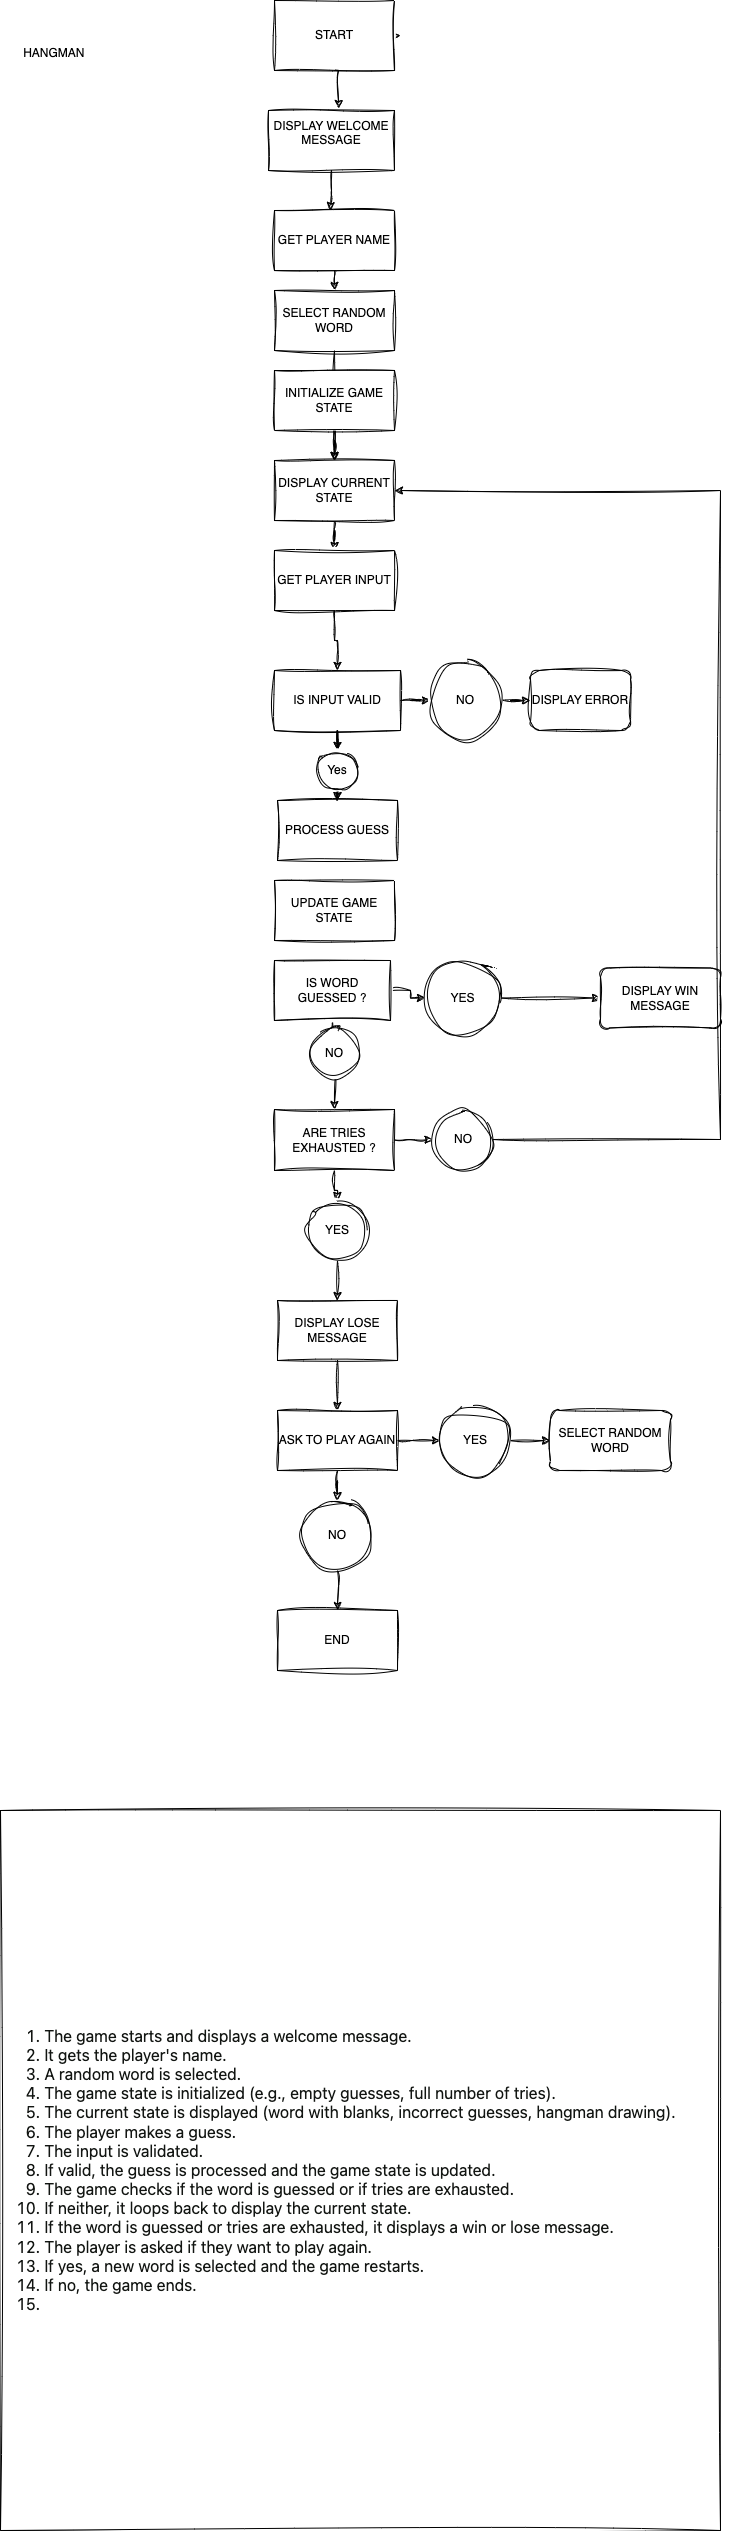

The diagram above was exported from draw.io. Its source (the exported page's mxGraphModel, read from the mxfile embedded in the PNG):
<mxGraphModel dx="1228" dy="1179" grid="1" gridSize="10" guides="1" tooltips="1" connect="1" arrows="1" fold="1" page="1" pageScale="1" pageWidth="827" pageHeight="1169" math="0" shadow="0">
  <root>
    <mxCell id="0" />
    <mxCell id="1" parent="0" />
    <mxCell id="3C9Y0-aaAI107VU7zhcf-3" style="edgeStyle=orthogonalEdgeStyle;rounded=0;orthogonalLoop=1;jettySize=auto;html=1;exitX=1;exitY=0.5;exitDx=0;exitDy=0;labelBackgroundColor=none;fontColor=default;sketch=1;curveFitting=1;jiggle=2;" edge="1" parent="1" source="3C9Y0-aaAI107VU7zhcf-1">
      <mxGeometry relative="1" as="geometry">
        <mxPoint x="480" y="35" as="targetPoint" />
      </mxGeometry>
    </mxCell>
    <mxCell id="3C9Y0-aaAI107VU7zhcf-1" value="START" style="rounded=0;whiteSpace=wrap;html=1;labelBackgroundColor=none;sketch=1;curveFitting=1;jiggle=2;" vertex="1" parent="1">
      <mxGeometry x="354" width="120" height="70" as="geometry" />
    </mxCell>
    <mxCell id="3C9Y0-aaAI107VU7zhcf-12" style="edgeStyle=orthogonalEdgeStyle;rounded=0;orthogonalLoop=1;jettySize=auto;html=1;exitX=0.5;exitY=1;exitDx=0;exitDy=0;labelBackgroundColor=none;fontColor=default;sketch=1;curveFitting=1;jiggle=2;" edge="1" parent="1" source="3C9Y0-aaAI107VU7zhcf-2">
      <mxGeometry relative="1" as="geometry">
        <mxPoint x="410" y="210" as="targetPoint" />
      </mxGeometry>
    </mxCell>
    <mxCell id="3C9Y0-aaAI107VU7zhcf-2" value="DISPLAY WELCOME&lt;div&gt;MESSAGE&lt;/div&gt;&lt;div&gt;&lt;br&gt;&lt;/div&gt;" style="rounded=0;whiteSpace=wrap;html=1;labelBackgroundColor=none;sketch=1;curveFitting=1;jiggle=2;" vertex="1" parent="1">
      <mxGeometry x="348" y="110" width="126" height="60" as="geometry" />
    </mxCell>
    <mxCell id="3C9Y0-aaAI107VU7zhcf-14" style="edgeStyle=orthogonalEdgeStyle;rounded=0;orthogonalLoop=1;jettySize=auto;html=1;exitX=0.5;exitY=1;exitDx=0;exitDy=0;entryX=0.5;entryY=0;entryDx=0;entryDy=0;labelBackgroundColor=none;fontColor=default;sketch=1;curveFitting=1;jiggle=2;" edge="1" parent="1" source="3C9Y0-aaAI107VU7zhcf-6" target="3C9Y0-aaAI107VU7zhcf-8">
      <mxGeometry relative="1" as="geometry" />
    </mxCell>
    <mxCell id="3C9Y0-aaAI107VU7zhcf-6" value="GET PLAYER NAME" style="rounded=0;whiteSpace=wrap;html=1;labelBackgroundColor=none;sketch=1;curveFitting=1;jiggle=2;" vertex="1" parent="1">
      <mxGeometry x="354" y="210" width="120" height="60" as="geometry" />
    </mxCell>
    <mxCell id="3C9Y0-aaAI107VU7zhcf-29" value="" style="edgeStyle=orthogonalEdgeStyle;rounded=0;orthogonalLoop=1;jettySize=auto;html=1;labelBackgroundColor=none;fontColor=default;sketch=1;curveFitting=1;jiggle=2;" edge="1" parent="1" source="3C9Y0-aaAI107VU7zhcf-8" target="3C9Y0-aaAI107VU7zhcf-16">
      <mxGeometry relative="1" as="geometry" />
    </mxCell>
    <mxCell id="3C9Y0-aaAI107VU7zhcf-8" value="SELECT RANDOM WORD" style="rounded=0;whiteSpace=wrap;html=1;labelBackgroundColor=none;sketch=1;curveFitting=1;jiggle=2;" vertex="1" parent="1">
      <mxGeometry x="354" y="290" width="120" height="60" as="geometry" />
    </mxCell>
    <mxCell id="3C9Y0-aaAI107VU7zhcf-13" style="edgeStyle=orthogonalEdgeStyle;rounded=0;orthogonalLoop=1;jettySize=auto;html=1;exitX=0.5;exitY=1;exitDx=0;exitDy=0;entryX=0.556;entryY=-0.033;entryDx=0;entryDy=0;entryPerimeter=0;labelBackgroundColor=none;fontColor=default;sketch=1;curveFitting=1;jiggle=2;" edge="1" parent="1" source="3C9Y0-aaAI107VU7zhcf-1" target="3C9Y0-aaAI107VU7zhcf-2">
      <mxGeometry relative="1" as="geometry" />
    </mxCell>
    <mxCell id="3C9Y0-aaAI107VU7zhcf-28" value="" style="edgeStyle=orthogonalEdgeStyle;rounded=0;orthogonalLoop=1;jettySize=auto;html=1;labelBackgroundColor=none;fontColor=default;sketch=1;curveFitting=1;jiggle=2;" edge="1" parent="1" source="3C9Y0-aaAI107VU7zhcf-15" target="3C9Y0-aaAI107VU7zhcf-16">
      <mxGeometry relative="1" as="geometry" />
    </mxCell>
    <mxCell id="3C9Y0-aaAI107VU7zhcf-15" value="INITIALIZE GAME STATE" style="rounded=0;whiteSpace=wrap;html=1;labelBackgroundColor=none;sketch=1;curveFitting=1;jiggle=2;" vertex="1" parent="1">
      <mxGeometry x="354" y="370" width="120" height="60" as="geometry" />
    </mxCell>
    <mxCell id="3C9Y0-aaAI107VU7zhcf-31" value="" style="edgeStyle=orthogonalEdgeStyle;rounded=0;orthogonalLoop=1;jettySize=auto;html=1;labelBackgroundColor=none;fontColor=default;sketch=1;curveFitting=1;jiggle=2;" edge="1" parent="1" source="3C9Y0-aaAI107VU7zhcf-16" target="3C9Y0-aaAI107VU7zhcf-17">
      <mxGeometry relative="1" as="geometry" />
    </mxCell>
    <mxCell id="3C9Y0-aaAI107VU7zhcf-16" value="DISPLAY CURRENT STATE" style="rounded=0;whiteSpace=wrap;html=1;labelBackgroundColor=none;sketch=1;curveFitting=1;jiggle=2;" vertex="1" parent="1">
      <mxGeometry x="354" y="460" width="120" height="60" as="geometry" />
    </mxCell>
    <mxCell id="3C9Y0-aaAI107VU7zhcf-30" value="" style="edgeStyle=orthogonalEdgeStyle;rounded=0;orthogonalLoop=1;jettySize=auto;html=1;labelBackgroundColor=none;fontColor=default;sketch=1;curveFitting=1;jiggle=2;" edge="1" parent="1" source="3C9Y0-aaAI107VU7zhcf-17" target="3C9Y0-aaAI107VU7zhcf-18">
      <mxGeometry relative="1" as="geometry" />
    </mxCell>
    <mxCell id="3C9Y0-aaAI107VU7zhcf-17" value="GET PLAYER INPUT" style="rounded=0;whiteSpace=wrap;html=1;labelBackgroundColor=none;sketch=1;curveFitting=1;jiggle=2;" vertex="1" parent="1">
      <mxGeometry x="354" y="550" width="120" height="60" as="geometry" />
    </mxCell>
    <mxCell id="3C9Y0-aaAI107VU7zhcf-36" value="" style="edgeStyle=orthogonalEdgeStyle;rounded=0;orthogonalLoop=1;jettySize=auto;html=1;labelBackgroundColor=none;fontColor=default;sketch=1;curveFitting=1;jiggle=2;" edge="1" parent="1" source="3C9Y0-aaAI107VU7zhcf-18" target="3C9Y0-aaAI107VU7zhcf-32">
      <mxGeometry relative="1" as="geometry" />
    </mxCell>
    <mxCell id="3C9Y0-aaAI107VU7zhcf-38" value="" style="edgeStyle=orthogonalEdgeStyle;rounded=0;orthogonalLoop=1;jettySize=auto;html=1;labelBackgroundColor=none;fontColor=default;sketch=1;curveFitting=1;jiggle=2;" edge="1" parent="1" source="3C9Y0-aaAI107VU7zhcf-39" target="3C9Y0-aaAI107VU7zhcf-19">
      <mxGeometry relative="1" as="geometry" />
    </mxCell>
    <mxCell id="3C9Y0-aaAI107VU7zhcf-18" value="IS INPUT VALID" style="rounded=0;whiteSpace=wrap;html=1;labelBackgroundColor=none;sketch=1;curveFitting=1;jiggle=2;" vertex="1" parent="1">
      <mxGeometry x="354" y="670" width="126" height="60" as="geometry" />
    </mxCell>
    <mxCell id="3C9Y0-aaAI107VU7zhcf-19" value="PROCESS GUESS" style="rounded=0;whiteSpace=wrap;html=1;labelBackgroundColor=none;sketch=1;curveFitting=1;jiggle=2;" vertex="1" parent="1">
      <mxGeometry x="357" y="800" width="120" height="60" as="geometry" />
    </mxCell>
    <mxCell id="3C9Y0-aaAI107VU7zhcf-20" value="UPDATE GAME STATE" style="rounded=0;whiteSpace=wrap;html=1;labelBackgroundColor=none;sketch=1;curveFitting=1;jiggle=2;" vertex="1" parent="1">
      <mxGeometry x="354" y="880" width="120" height="60" as="geometry" />
    </mxCell>
    <mxCell id="3C9Y0-aaAI107VU7zhcf-44" value="" style="edgeStyle=orthogonalEdgeStyle;rounded=0;orthogonalLoop=1;jettySize=auto;html=1;labelBackgroundColor=none;fontColor=default;sketch=1;curveFitting=1;jiggle=2;" edge="1" parent="1" source="3C9Y0-aaAI107VU7zhcf-21" target="3C9Y0-aaAI107VU7zhcf-41">
      <mxGeometry relative="1" as="geometry" />
    </mxCell>
    <mxCell id="3C9Y0-aaAI107VU7zhcf-46" value="" style="edgeStyle=orthogonalEdgeStyle;rounded=0;orthogonalLoop=1;jettySize=auto;html=1;labelBackgroundColor=none;fontColor=default;sketch=1;curveFitting=1;jiggle=2;" edge="1" parent="1" source="3C9Y0-aaAI107VU7zhcf-21" target="3C9Y0-aaAI107VU7zhcf-22">
      <mxGeometry relative="1" as="geometry" />
    </mxCell>
    <mxCell id="3C9Y0-aaAI107VU7zhcf-21" value="IS WORD GUESSED ?" style="rounded=0;whiteSpace=wrap;html=1;labelBackgroundColor=none;sketch=1;curveFitting=1;jiggle=2;" vertex="1" parent="1">
      <mxGeometry x="354" y="960" width="116" height="60" as="geometry" />
    </mxCell>
    <mxCell id="3C9Y0-aaAI107VU7zhcf-55" value="" style="edgeStyle=orthogonalEdgeStyle;rounded=0;orthogonalLoop=1;jettySize=auto;html=1;labelBackgroundColor=none;fontColor=default;sketch=1;curveFitting=1;jiggle=2;" edge="1" parent="1" source="3C9Y0-aaAI107VU7zhcf-22" target="3C9Y0-aaAI107VU7zhcf-48">
      <mxGeometry relative="1" as="geometry" />
    </mxCell>
    <mxCell id="3C9Y0-aaAI107VU7zhcf-58" value="" style="edgeStyle=orthogonalEdgeStyle;rounded=0;orthogonalLoop=1;jettySize=auto;html=1;labelBackgroundColor=none;fontColor=default;sketch=1;curveFitting=1;jiggle=2;" edge="1" parent="1" source="3C9Y0-aaAI107VU7zhcf-22" target="3C9Y0-aaAI107VU7zhcf-56">
      <mxGeometry relative="1" as="geometry" />
    </mxCell>
    <mxCell id="3C9Y0-aaAI107VU7zhcf-22" value="ARE TRIES EXHAUSTED ?" style="rounded=0;whiteSpace=wrap;html=1;labelBackgroundColor=none;sketch=1;curveFitting=1;jiggle=2;" vertex="1" parent="1">
      <mxGeometry x="354" y="1109" width="120" height="61" as="geometry" />
    </mxCell>
    <mxCell id="3C9Y0-aaAI107VU7zhcf-61" value="" style="edgeStyle=orthogonalEdgeStyle;rounded=0;orthogonalLoop=1;jettySize=auto;html=1;labelBackgroundColor=none;fontColor=default;sketch=1;curveFitting=1;jiggle=2;" edge="1" parent="1" source="3C9Y0-aaAI107VU7zhcf-23" target="3C9Y0-aaAI107VU7zhcf-24">
      <mxGeometry relative="1" as="geometry" />
    </mxCell>
    <mxCell id="3C9Y0-aaAI107VU7zhcf-23" value="DISPLAY LOSE MESSAGE" style="rounded=0;whiteSpace=wrap;html=1;labelBackgroundColor=none;sketch=1;curveFitting=1;jiggle=2;" vertex="1" parent="1">
      <mxGeometry x="357" y="1300" width="120" height="60" as="geometry" />
    </mxCell>
    <mxCell id="3C9Y0-aaAI107VU7zhcf-64" value="" style="edgeStyle=orthogonalEdgeStyle;rounded=0;orthogonalLoop=1;jettySize=auto;html=1;labelBackgroundColor=none;fontColor=default;sketch=1;curveFitting=1;jiggle=2;" edge="1" parent="1" source="3C9Y0-aaAI107VU7zhcf-24" target="3C9Y0-aaAI107VU7zhcf-62">
      <mxGeometry relative="1" as="geometry" />
    </mxCell>
    <mxCell id="3C9Y0-aaAI107VU7zhcf-68" value="" style="edgeStyle=orthogonalEdgeStyle;rounded=0;orthogonalLoop=1;jettySize=auto;html=1;labelBackgroundColor=none;fontColor=default;sketch=1;curveFitting=1;jiggle=2;" edge="1" parent="1" source="3C9Y0-aaAI107VU7zhcf-24" target="3C9Y0-aaAI107VU7zhcf-66">
      <mxGeometry relative="1" as="geometry" />
    </mxCell>
    <mxCell id="3C9Y0-aaAI107VU7zhcf-24" value="ASK TO PLAY AGAIN" style="rounded=0;whiteSpace=wrap;html=1;labelBackgroundColor=none;sketch=1;curveFitting=1;jiggle=2;" vertex="1" parent="1">
      <mxGeometry x="357" y="1410" width="120" height="60" as="geometry" />
    </mxCell>
    <mxCell id="3C9Y0-aaAI107VU7zhcf-37" value="" style="edgeStyle=orthogonalEdgeStyle;rounded=0;orthogonalLoop=1;jettySize=auto;html=1;labelBackgroundColor=none;fontColor=default;sketch=1;curveFitting=1;jiggle=2;" edge="1" parent="1" source="3C9Y0-aaAI107VU7zhcf-32" target="3C9Y0-aaAI107VU7zhcf-34">
      <mxGeometry relative="1" as="geometry" />
    </mxCell>
    <mxCell id="3C9Y0-aaAI107VU7zhcf-32" value="NO" style="ellipse;whiteSpace=wrap;html=1;labelBackgroundColor=none;sketch=1;curveFitting=1;jiggle=2;" vertex="1" parent="1">
      <mxGeometry x="510" y="660" width="70" height="80" as="geometry" />
    </mxCell>
    <mxCell id="3C9Y0-aaAI107VU7zhcf-34" value="DISPLAY ERROR" style="rounded=1;whiteSpace=wrap;html=1;labelBackgroundColor=none;sketch=1;curveFitting=1;jiggle=2;" vertex="1" parent="1">
      <mxGeometry x="610" y="670" width="100" height="60" as="geometry" />
    </mxCell>
    <mxCell id="3C9Y0-aaAI107VU7zhcf-40" value="" style="edgeStyle=orthogonalEdgeStyle;rounded=0;orthogonalLoop=1;jettySize=auto;html=1;labelBackgroundColor=none;fontColor=default;sketch=1;curveFitting=1;jiggle=2;" edge="1" parent="1" source="3C9Y0-aaAI107VU7zhcf-18" target="3C9Y0-aaAI107VU7zhcf-39">
      <mxGeometry relative="1" as="geometry">
        <mxPoint x="417" y="730" as="sourcePoint" />
        <mxPoint x="417" y="800" as="targetPoint" />
      </mxGeometry>
    </mxCell>
    <mxCell id="3C9Y0-aaAI107VU7zhcf-39" value="Yes" style="ellipse;whiteSpace=wrap;html=1;aspect=fixed;labelBackgroundColor=none;sketch=1;curveFitting=1;jiggle=2;" vertex="1" parent="1">
      <mxGeometry x="397" y="750" width="40" height="40" as="geometry" />
    </mxCell>
    <mxCell id="3C9Y0-aaAI107VU7zhcf-45" value="" style="edgeStyle=orthogonalEdgeStyle;rounded=0;orthogonalLoop=1;jettySize=auto;html=1;labelBackgroundColor=none;fontColor=default;sketch=1;curveFitting=1;jiggle=2;" edge="1" parent="1" source="3C9Y0-aaAI107VU7zhcf-41" target="3C9Y0-aaAI107VU7zhcf-42">
      <mxGeometry relative="1" as="geometry" />
    </mxCell>
    <mxCell id="3C9Y0-aaAI107VU7zhcf-41" value="YES" style="ellipse;whiteSpace=wrap;html=1;aspect=fixed;labelBackgroundColor=none;sketch=1;curveFitting=1;jiggle=2;" vertex="1" parent="1">
      <mxGeometry x="505" y="960" width="75" height="75" as="geometry" />
    </mxCell>
    <mxCell id="3C9Y0-aaAI107VU7zhcf-42" value="DISPLAY WIN MESSAGE" style="rounded=1;whiteSpace=wrap;html=1;labelBackgroundColor=none;sketch=1;curveFitting=1;jiggle=2;" vertex="1" parent="1">
      <mxGeometry x="680" y="967.5" width="120" height="60" as="geometry" />
    </mxCell>
    <mxCell id="3C9Y0-aaAI107VU7zhcf-47" value="NO" style="ellipse;whiteSpace=wrap;html=1;aspect=fixed;labelBackgroundColor=none;sketch=1;curveFitting=1;jiggle=2;" vertex="1" parent="1">
      <mxGeometry x="389" y="1027.5" width="50" height="50" as="geometry" />
    </mxCell>
    <mxCell id="3C9Y0-aaAI107VU7zhcf-54" style="edgeStyle=orthogonalEdgeStyle;rounded=0;orthogonalLoop=1;jettySize=auto;html=1;exitX=1;exitY=0.5;exitDx=0;exitDy=0;entryX=1;entryY=0.5;entryDx=0;entryDy=0;labelBackgroundColor=none;fontColor=default;sketch=1;curveFitting=1;jiggle=2;" edge="1" parent="1" source="3C9Y0-aaAI107VU7zhcf-48" target="3C9Y0-aaAI107VU7zhcf-16">
      <mxGeometry relative="1" as="geometry">
        <Array as="points">
          <mxPoint x="800" y="1139" />
          <mxPoint x="800" y="490" />
        </Array>
      </mxGeometry>
    </mxCell>
    <mxCell id="3C9Y0-aaAI107VU7zhcf-48" value="NO" style="ellipse;whiteSpace=wrap;html=1;aspect=fixed;labelBackgroundColor=none;sketch=1;curveFitting=1;jiggle=2;" vertex="1" parent="1">
      <mxGeometry x="512.5" y="1109" width="60" height="60" as="geometry" />
    </mxCell>
    <mxCell id="3C9Y0-aaAI107VU7zhcf-60" value="" style="edgeStyle=orthogonalEdgeStyle;rounded=0;orthogonalLoop=1;jettySize=auto;html=1;labelBackgroundColor=none;fontColor=default;sketch=1;curveFitting=1;jiggle=2;" edge="1" parent="1" source="3C9Y0-aaAI107VU7zhcf-56" target="3C9Y0-aaAI107VU7zhcf-23">
      <mxGeometry relative="1" as="geometry" />
    </mxCell>
    <mxCell id="3C9Y0-aaAI107VU7zhcf-56" value="YES" style="ellipse;whiteSpace=wrap;html=1;aspect=fixed;labelBackgroundColor=none;sketch=1;curveFitting=1;jiggle=2;" vertex="1" parent="1">
      <mxGeometry x="387" y="1200" width="60" height="60" as="geometry" />
    </mxCell>
    <mxCell id="3C9Y0-aaAI107VU7zhcf-65" value="" style="edgeStyle=orthogonalEdgeStyle;rounded=0;orthogonalLoop=1;jettySize=auto;html=1;labelBackgroundColor=none;fontColor=default;sketch=1;curveFitting=1;jiggle=2;" edge="1" parent="1" source="3C9Y0-aaAI107VU7zhcf-62" target="3C9Y0-aaAI107VU7zhcf-63">
      <mxGeometry relative="1" as="geometry" />
    </mxCell>
    <mxCell id="3C9Y0-aaAI107VU7zhcf-62" value="YES" style="ellipse;whiteSpace=wrap;html=1;aspect=fixed;labelBackgroundColor=none;sketch=1;curveFitting=1;jiggle=2;" vertex="1" parent="1">
      <mxGeometry x="520" y="1405" width="70" height="70" as="geometry" />
    </mxCell>
    <mxCell id="3C9Y0-aaAI107VU7zhcf-63" value="SELECT RANDOM WORD" style="rounded=1;whiteSpace=wrap;html=1;labelBackgroundColor=none;sketch=1;curveFitting=1;jiggle=2;" vertex="1" parent="1">
      <mxGeometry x="630" y="1410" width="120" height="60" as="geometry" />
    </mxCell>
    <mxCell id="3C9Y0-aaAI107VU7zhcf-69" value="" style="edgeStyle=orthogonalEdgeStyle;rounded=0;orthogonalLoop=1;jettySize=auto;html=1;labelBackgroundColor=none;fontColor=default;sketch=1;curveFitting=1;jiggle=2;" edge="1" parent="1" source="3C9Y0-aaAI107VU7zhcf-66" target="3C9Y0-aaAI107VU7zhcf-67">
      <mxGeometry relative="1" as="geometry" />
    </mxCell>
    <mxCell id="3C9Y0-aaAI107VU7zhcf-66" value="NO" style="ellipse;whiteSpace=wrap;html=1;aspect=fixed;labelBackgroundColor=none;sketch=1;curveFitting=1;jiggle=2;" vertex="1" parent="1">
      <mxGeometry x="382" y="1500" width="70" height="70" as="geometry" />
    </mxCell>
    <mxCell id="3C9Y0-aaAI107VU7zhcf-67" value="END" style="rounded=0;whiteSpace=wrap;html=1;labelBackgroundColor=none;sketch=1;curveFitting=1;jiggle=2;" vertex="1" parent="1">
      <mxGeometry x="357" y="1610" width="120" height="60" as="geometry" />
    </mxCell>
    <mxCell id="3C9Y0-aaAI107VU7zhcf-70" value="HANGMAN&amp;nbsp;" style="text;html=1;align=center;verticalAlign=middle;resizable=0;points=[];autosize=1;strokeColor=none;fillColor=none;labelBackgroundColor=none;sketch=1;curveFitting=1;jiggle=2;" vertex="1" parent="1">
      <mxGeometry x="90" y="38" width="90" height="30" as="geometry" />
    </mxCell>
    <mxCell id="3C9Y0-aaAI107VU7zhcf-72" value="&lt;ol style=&quot;box-sizing: border-box; margin: var(--size-5) 0; padding-left: var(--size-6); color: rgb(18, 21, 18); font-family: -apple-system, &amp;quot;system-ui&amp;quot;, &amp;quot;Segoe UI (Custom)&amp;quot;, Roboto, &amp;quot;Helvetica Neue&amp;quot;, &amp;quot;Open Sans (Custom)&amp;quot;, system-ui, -apple-system, &amp;quot;Segoe UI&amp;quot;, Roboto, Ubuntu, Cantarell, &amp;quot;Noto Sans&amp;quot;, sans-serif, &amp;quot;Apple Color Emoji&amp;quot;, &amp;quot;Segoe UI Emoji&amp;quot;; font-size: 16px; text-align: start; background-color: rgb(255, 255, 255);&quot;&gt;&lt;li style=&quot;box-sizing: border-box; margin: var(--size-2) 0; padding-left: var(--size-1);&quot;&gt;The game starts and displays a welcome message.&lt;/li&gt;&lt;li style=&quot;box-sizing: border-box; margin: var(--size-2) 0; padding-left: var(--size-1);&quot;&gt;It gets the player's name.&lt;/li&gt;&lt;li style=&quot;box-sizing: border-box; margin: var(--size-2) 0; padding-left: var(--size-1);&quot;&gt;A random word is selected.&lt;/li&gt;&lt;li style=&quot;box-sizing: border-box; margin: var(--size-2) 0; padding-left: var(--size-1);&quot;&gt;The game state is initialized (e.g., empty guesses, full number of tries).&lt;/li&gt;&lt;li style=&quot;box-sizing: border-box; margin: var(--size-2) 0; padding-left: var(--size-1);&quot;&gt;The current state is displayed (word with blanks, incorrect guesses, hangman drawing).&lt;/li&gt;&lt;li style=&quot;box-sizing: border-box; margin: var(--size-2) 0; padding-left: var(--size-1);&quot;&gt;The player makes a guess.&lt;/li&gt;&lt;li style=&quot;box-sizing: border-box; margin: var(--size-2) 0; padding-left: var(--size-1);&quot;&gt;The input is validated.&lt;/li&gt;&lt;li style=&quot;box-sizing: border-box; margin: var(--size-2) 0; padding-left: var(--size-1);&quot;&gt;If valid, the guess is processed and the game state is updated.&lt;/li&gt;&lt;li style=&quot;box-sizing: border-box; margin: var(--size-2) 0; padding-left: var(--size-1);&quot;&gt;The game checks if the word is guessed or if tries are exhausted.&lt;/li&gt;&lt;li style=&quot;box-sizing: border-box; margin: var(--size-2) 0; padding-left: var(--size-1);&quot;&gt;If neither, it loops back to display the current state.&lt;/li&gt;&lt;li style=&quot;box-sizing: border-box; margin: var(--size-2) 0; padding-left: var(--size-1);&quot;&gt;If the word is guessed or tries are exhausted, it displays a win or lose message.&lt;/li&gt;&lt;li style=&quot;box-sizing: border-box; margin: var(--size-2) 0; padding-left: var(--size-1);&quot;&gt;The player is asked if they want to play again.&lt;/li&gt;&lt;li style=&quot;box-sizing: border-box; margin: var(--size-2) 0; padding-left: var(--size-1);&quot;&gt;If yes, a new word is selected and the game restarts.&lt;/li&gt;&lt;li style=&quot;box-sizing: border-box; margin: var(--size-2) 0; padding-left: var(--size-1);&quot;&gt;If no, the game ends.&lt;/li&gt;&lt;li&gt;&lt;/li&gt;&lt;/ol&gt;" style="whiteSpace=wrap;html=1;aspect=fixed;labelBackgroundColor=none;sketch=1;curveFitting=1;jiggle=2;" vertex="1" parent="1">
      <mxGeometry x="80" y="1810" width="720" height="720" as="geometry" />
    </mxCell>
  </root>
</mxGraphModel>